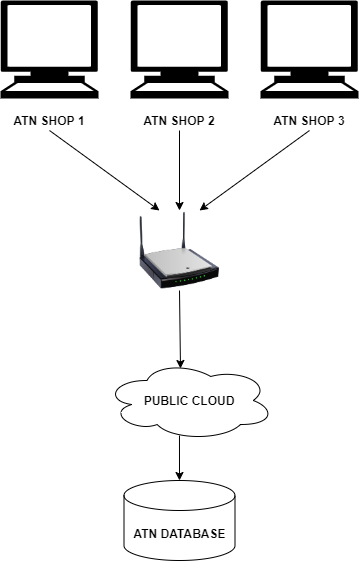

The diagram above was exported from draw.io. Its source (the exported page's mxGraphModel, read from the mxfile embedded in the PNG):
<mxGraphModel dx="413" dy="1954" grid="1" gridSize="10" guides="1" tooltips="1" connect="1" arrows="1" fold="1" page="1" pageScale="1" pageWidth="827" pageHeight="1169" math="0" shadow="0">
  <root>
    <mxCell id="0" />
    <mxCell id="1" parent="0" />
    <mxCell id="Le0-XpWGhJJWHaSU-NvI-1" value="" style="shape=mxgraph.signs.tech.computer;html=1;pointerEvents=1;fillColor=#000000;strokeColor=none;verticalLabelPosition=bottom;verticalAlign=top;align=center;" vertex="1" parent="1">
      <mxGeometry x="140" y="-80" width="98" height="98" as="geometry" />
    </mxCell>
    <mxCell id="Le0-XpWGhJJWHaSU-NvI-2" value="" style="shape=mxgraph.signs.tech.computer;html=1;pointerEvents=1;fillColor=#000000;strokeColor=none;verticalLabelPosition=bottom;verticalAlign=top;align=center;" vertex="1" parent="1">
      <mxGeometry x="270" y="-80" width="98" height="98" as="geometry" />
    </mxCell>
    <mxCell id="Le0-XpWGhJJWHaSU-NvI-3" value="" style="shape=mxgraph.signs.tech.computer;html=1;pointerEvents=1;fillColor=#000000;strokeColor=none;verticalLabelPosition=bottom;verticalAlign=top;align=center;" vertex="1" parent="1">
      <mxGeometry x="400" y="-80" width="98" height="98" as="geometry" />
    </mxCell>
    <mxCell id="Le0-XpWGhJJWHaSU-NvI-4" value="&lt;b&gt;ATN SHOP 1&lt;/b&gt;" style="text;html=1;strokeColor=none;fillColor=none;align=center;verticalAlign=middle;whiteSpace=wrap;rounded=0;" vertex="1" parent="1">
      <mxGeometry x="149" y="30" width="80" height="20" as="geometry" />
    </mxCell>
    <mxCell id="Le0-XpWGhJJWHaSU-NvI-5" value="&lt;b&gt;ATN SHOP 2&lt;/b&gt;" style="text;html=1;strokeColor=none;fillColor=none;align=center;verticalAlign=middle;whiteSpace=wrap;rounded=0;" vertex="1" parent="1">
      <mxGeometry x="279" y="30" width="80" height="20" as="geometry" />
    </mxCell>
    <mxCell id="Le0-XpWGhJJWHaSU-NvI-6" value="&lt;b&gt;ATN SHOP 3&lt;/b&gt;" style="text;html=1;strokeColor=none;fillColor=none;align=center;verticalAlign=middle;whiteSpace=wrap;rounded=0;" vertex="1" parent="1">
      <mxGeometry x="409" y="30" width="80" height="20" as="geometry" />
    </mxCell>
    <mxCell id="Le0-XpWGhJJWHaSU-NvI-7" value="" style="image;html=1;image=img/lib/clip_art/networking/Wireless_Router_N_128x128.png" vertex="1" parent="1">
      <mxGeometry x="279" y="130" width="80" height="80" as="geometry" />
    </mxCell>
    <mxCell id="Le0-XpWGhJJWHaSU-NvI-8" value="" style="endArrow=classic;html=1;exitX=0.5;exitY=1;exitDx=0;exitDy=0;entryX=0.25;entryY=0;entryDx=0;entryDy=0;" edge="1" parent="1" source="Le0-XpWGhJJWHaSU-NvI-4" target="Le0-XpWGhJJWHaSU-NvI-7">
      <mxGeometry width="50" height="50" relative="1" as="geometry">
        <mxPoint x="290" y="210" as="sourcePoint" />
        <mxPoint x="340" y="160" as="targetPoint" />
      </mxGeometry>
    </mxCell>
    <mxCell id="Le0-XpWGhJJWHaSU-NvI-9" value="" style="endArrow=classic;html=1;exitX=0.5;exitY=1;exitDx=0;exitDy=0;entryX=0.5;entryY=0;entryDx=0;entryDy=0;" edge="1" parent="1" source="Le0-XpWGhJJWHaSU-NvI-5" target="Le0-XpWGhJJWHaSU-NvI-7">
      <mxGeometry width="50" height="50" relative="1" as="geometry">
        <mxPoint x="199" y="60" as="sourcePoint" />
        <mxPoint x="320" y="160" as="targetPoint" />
      </mxGeometry>
    </mxCell>
    <mxCell id="Le0-XpWGhJJWHaSU-NvI-10" value="" style="endArrow=classic;html=1;exitX=0.5;exitY=1;exitDx=0;exitDy=0;entryX=0.75;entryY=0;entryDx=0;entryDy=0;" edge="1" parent="1" source="Le0-XpWGhJJWHaSU-NvI-6" target="Le0-XpWGhJJWHaSU-NvI-7">
      <mxGeometry width="50" height="50" relative="1" as="geometry">
        <mxPoint x="199" y="60" as="sourcePoint" />
        <mxPoint x="320" y="160" as="targetPoint" />
      </mxGeometry>
    </mxCell>
    <mxCell id="Le0-XpWGhJJWHaSU-NvI-11" value="&lt;b&gt;PUBLIC CLOUD&lt;/b&gt;" style="ellipse;shape=cloud;whiteSpace=wrap;html=1;" vertex="1" parent="1">
      <mxGeometry x="244" y="280" width="170" height="80" as="geometry" />
    </mxCell>
    <mxCell id="Le0-XpWGhJJWHaSU-NvI-12" value="" style="endArrow=classic;html=1;exitX=0.5;exitY=1;exitDx=0;exitDy=0;entryX=0.447;entryY=0.1;entryDx=0;entryDy=0;entryPerimeter=0;" edge="1" parent="1" source="Le0-XpWGhJJWHaSU-NvI-7" target="Le0-XpWGhJJWHaSU-NvI-11">
      <mxGeometry width="50" height="50" relative="1" as="geometry">
        <mxPoint x="290" y="110" as="sourcePoint" />
        <mxPoint x="340" y="60" as="targetPoint" />
      </mxGeometry>
    </mxCell>
    <mxCell id="Le0-XpWGhJJWHaSU-NvI-13" value="&lt;b&gt;ATN DATABASE&lt;/b&gt;" style="shape=cylinder3;whiteSpace=wrap;html=1;boundedLbl=1;backgroundOutline=1;size=15;" vertex="1" parent="1">
      <mxGeometry x="263.5" y="400" width="111" height="80" as="geometry" />
    </mxCell>
    <mxCell id="Le0-XpWGhJJWHaSU-NvI-14" value="" style="endArrow=classic;html=1;exitX=0.441;exitY=0.938;exitDx=0;exitDy=0;exitPerimeter=0;entryX=0.5;entryY=0;entryDx=0;entryDy=0;entryPerimeter=0;" edge="1" parent="1" source="Le0-XpWGhJJWHaSU-NvI-11" target="Le0-XpWGhJJWHaSU-NvI-13">
      <mxGeometry width="50" height="50" relative="1" as="geometry">
        <mxPoint x="290" y="210" as="sourcePoint" />
        <mxPoint x="340" y="160" as="targetPoint" />
      </mxGeometry>
    </mxCell>
  </root>
</mxGraphModel>